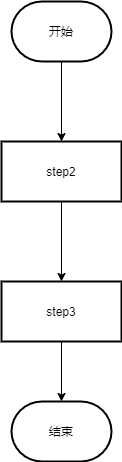

The diagram above was exported from draw.io. Its source (the exported page's mxGraphModel, read from the mxfile embedded in the PNG):
<mxGraphModel dx="1038" dy="588" grid="1" gridSize="10" guides="1" tooltips="1" connect="1" arrows="1" fold="1" page="1" pageScale="1" pageWidth="850" pageHeight="1100" background="#ffffff" math="0" shadow="0">
  <root>
    <mxCell id="0" />
    <mxCell id="1" parent="0" />
    <mxCell id="c1xv-bJrXVQKWUMEGjMt-4" value="" style="edgeStyle=orthogonalEdgeStyle;rounded=0;orthogonalLoop=1;jettySize=auto;html=1;" parent="1" source="c1xv-bJrXVQKWUMEGjMt-2" target="c1xv-bJrXVQKWUMEGjMt-3" edge="1">
      <mxGeometry relative="1" as="geometry" />
    </mxCell>
    <mxCell id="c1xv-bJrXVQKWUMEGjMt-2" value="开始" style="strokeWidth=2;html=1;shape=mxgraph.flowchart.terminator;whiteSpace=wrap;" parent="1" vertex="1">
      <mxGeometry x="460" y="110" width="100" height="60" as="geometry" />
    </mxCell>
    <mxCell id="c1xv-bJrXVQKWUMEGjMt-6" value="" style="edgeStyle=orthogonalEdgeStyle;rounded=0;orthogonalLoop=1;jettySize=auto;html=1;" parent="1" source="c1xv-bJrXVQKWUMEGjMt-3" target="c1xv-bJrXVQKWUMEGjMt-5" edge="1">
      <mxGeometry relative="1" as="geometry" />
    </mxCell>
    <mxCell id="c1xv-bJrXVQKWUMEGjMt-3" value="step2" style="whiteSpace=wrap;html=1;strokeWidth=2;" parent="1" vertex="1">
      <mxGeometry x="450" y="250" width="120" height="60" as="geometry" />
    </mxCell>
    <mxCell id="c1xv-bJrXVQKWUMEGjMt-10" value="" style="edgeStyle=orthogonalEdgeStyle;rounded=0;orthogonalLoop=1;jettySize=auto;html=1;" parent="1" source="c1xv-bJrXVQKWUMEGjMt-5" target="c1xv-bJrXVQKWUMEGjMt-9" edge="1">
      <mxGeometry relative="1" as="geometry" />
    </mxCell>
    <mxCell id="c1xv-bJrXVQKWUMEGjMt-5" value="step3" style="whiteSpace=wrap;html=1;strokeWidth=2;" parent="1" vertex="1">
      <mxGeometry x="450" y="390" width="120" height="60" as="geometry" />
    </mxCell>
    <mxCell id="c1xv-bJrXVQKWUMEGjMt-9" value="结束" style="strokeWidth=2;html=1;shape=mxgraph.flowchart.terminator;whiteSpace=wrap;" parent="1" vertex="1">
      <mxGeometry x="460" y="510" width="100" height="60" as="geometry" />
    </mxCell>
  </root>
</mxGraphModel>